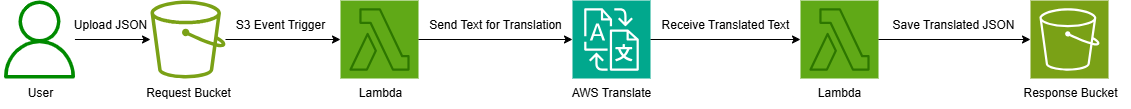

The diagram above was exported from draw.io. Its source (the exported page's mxGraphModel, read from the mxfile embedded in the PNG):
<mxGraphModel dx="1453" dy="862" grid="1" gridSize="10" guides="1" tooltips="1" connect="1" arrows="1" fold="1" page="1" pageScale="1" pageWidth="850" pageHeight="1100" math="0" shadow="0">
  <root>
    <mxCell id="0" />
    <mxCell id="1" parent="0" />
    <mxCell id="a3pVNCb1W13cDcyhIMeL-7" style="edgeStyle=orthogonalEdgeStyle;rounded=0;orthogonalLoop=1;jettySize=auto;html=1;" edge="1" parent="1" source="a3pVNCb1W13cDcyhIMeL-1" target="a3pVNCb1W13cDcyhIMeL-3">
      <mxGeometry relative="1" as="geometry" />
    </mxCell>
    <mxCell id="a3pVNCb1W13cDcyhIMeL-1" value="" style="sketch=0;outlineConnect=0;fontColor=#ffffff;fillColor=light-dark(#008a00, #4f910d);strokeColor=#005700;dashed=0;verticalLabelPosition=bottom;verticalAlign=top;align=center;html=1;fontSize=12;fontStyle=0;aspect=fixed;pointerEvents=1;shape=mxgraph.aws4.user;" vertex="1" parent="1">
      <mxGeometry x="80" y="400" width="78" height="78" as="geometry" />
    </mxCell>
    <mxCell id="a3pVNCb1W13cDcyhIMeL-2" value="" style="sketch=0;points=[[0,0,0],[0.25,0,0],[0.5,0,0],[0.75,0,0],[1,0,0],[0,1,0],[0.25,1,0],[0.5,1,0],[0.75,1,0],[1,1,0],[0,0.25,0],[0,0.5,0],[0,0.75,0],[1,0.25,0],[1,0.5,0],[1,0.75,0]];outlineConnect=0;fontColor=#232F3E;fillColor=light-dark(#7AA116, #4f910d);strokeColor=#ffffff;dashed=0;verticalLabelPosition=bottom;verticalAlign=top;align=center;html=1;fontSize=12;fontStyle=0;aspect=fixed;shape=mxgraph.aws4.resourceIcon;resIcon=mxgraph.aws4.s3;" vertex="1" parent="1">
      <mxGeometry x="1110" y="400" width="78" height="78" as="geometry" />
    </mxCell>
    <mxCell id="a3pVNCb1W13cDcyhIMeL-8" style="edgeStyle=orthogonalEdgeStyle;rounded=0;orthogonalLoop=1;jettySize=auto;html=1;" edge="1" parent="1" source="a3pVNCb1W13cDcyhIMeL-3" target="a3pVNCb1W13cDcyhIMeL-5">
      <mxGeometry relative="1" as="geometry">
        <mxPoint x="370" y="439" as="targetPoint" />
      </mxGeometry>
    </mxCell>
    <mxCell id="a3pVNCb1W13cDcyhIMeL-3" value="" style="sketch=0;outlineConnect=0;fontColor=#232F3E;gradientColor=none;fillColor=light-dark(#7AA116, #4a890c);strokeColor=none;dashed=0;verticalLabelPosition=bottom;verticalAlign=top;align=center;html=1;fontSize=12;fontStyle=0;aspect=fixed;pointerEvents=1;shape=mxgraph.aws4.bucket;" vertex="1" parent="1">
      <mxGeometry x="230" y="400" width="75" height="78" as="geometry" />
    </mxCell>
    <mxCell id="a3pVNCb1W13cDcyhIMeL-4" value="" style="sketch=0;points=[[0,0,0],[0.25,0,0],[0.5,0,0],[0.75,0,0],[1,0,0],[0,1,0],[0.25,1,0],[0.5,1,0],[0.75,1,0],[1,1,0],[0,0.25,0],[0,0.5,0],[0,0.75,0],[1,0.25,0],[1,0.5,0],[1,0.75,0]];outlineConnect=0;fontColor=#232F3E;fillColor=light-dark(#01A88D, #4a890c);strokeColor=#ffffff;dashed=0;verticalLabelPosition=bottom;verticalAlign=top;align=center;html=1;fontSize=12;fontStyle=0;aspect=fixed;shape=mxgraph.aws4.resourceIcon;resIcon=mxgraph.aws4.translate;" vertex="1" parent="1">
      <mxGeometry x="652" y="400" width="78" height="78" as="geometry" />
    </mxCell>
    <mxCell id="a3pVNCb1W13cDcyhIMeL-5" value="" style="sketch=0;points=[[0,0,0],[0.25,0,0],[0.5,0,0],[0.75,0,0],[1,0,0],[0,1,0],[0.25,1,0],[0.5,1,0],[0.75,1,0],[1,1,0],[0,0.25,0],[0,0.5,0],[0,0.75,0],[1,0.25,0],[1,0.5,0],[1,0.75,0]];outlineConnect=0;fontColor=#ffffff;fillColor=#60a917;strokeColor=light-dark(#2D7600, #000000);dashed=0;verticalLabelPosition=bottom;verticalAlign=top;align=center;html=1;fontSize=12;fontStyle=0;aspect=fixed;shape=mxgraph.aws4.resourceIcon;resIcon=mxgraph.aws4.lambda;" vertex="1" parent="1">
      <mxGeometry x="420" y="400" width="78" height="78" as="geometry" />
    </mxCell>
    <mxCell id="a3pVNCb1W13cDcyhIMeL-9" style="edgeStyle=orthogonalEdgeStyle;rounded=0;orthogonalLoop=1;jettySize=auto;html=1;exitX=1;exitY=0.5;exitDx=0;exitDy=0;exitPerimeter=0;entryX=0;entryY=0.5;entryDx=0;entryDy=0;entryPerimeter=0;" edge="1" parent="1" source="a3pVNCb1W13cDcyhIMeL-5" target="a3pVNCb1W13cDcyhIMeL-4">
      <mxGeometry relative="1" as="geometry" />
    </mxCell>
    <mxCell id="a3pVNCb1W13cDcyhIMeL-14" value="" style="sketch=0;points=[[0,0,0],[0.25,0,0],[0.5,0,0],[0.75,0,0],[1,0,0],[0,1,0],[0.25,1,0],[0.5,1,0],[0.75,1,0],[1,1,0],[0,0.25,0],[0,0.5,0],[0,0.75,0],[1,0.25,0],[1,0.5,0],[1,0.75,0]];outlineConnect=0;fontColor=#ffffff;fillColor=#60a917;strokeColor=light-dark(#2D7600, #000000);dashed=0;verticalLabelPosition=bottom;verticalAlign=top;align=center;html=1;fontSize=12;fontStyle=0;aspect=fixed;shape=mxgraph.aws4.resourceIcon;resIcon=mxgraph.aws4.lambda;" vertex="1" parent="1">
      <mxGeometry x="880" y="400" width="78" height="78" as="geometry" />
    </mxCell>
    <mxCell id="a3pVNCb1W13cDcyhIMeL-15" style="edgeStyle=orthogonalEdgeStyle;rounded=0;orthogonalLoop=1;jettySize=auto;html=1;exitX=1;exitY=0.5;exitDx=0;exitDy=0;exitPerimeter=0;entryX=0;entryY=0.5;entryDx=0;entryDy=0;entryPerimeter=0;" edge="1" parent="1" source="a3pVNCb1W13cDcyhIMeL-4" target="a3pVNCb1W13cDcyhIMeL-14">
      <mxGeometry relative="1" as="geometry" />
    </mxCell>
    <mxCell id="a3pVNCb1W13cDcyhIMeL-16" style="edgeStyle=orthogonalEdgeStyle;rounded=0;orthogonalLoop=1;jettySize=auto;html=1;exitX=1;exitY=0.5;exitDx=0;exitDy=0;exitPerimeter=0;entryX=0;entryY=0.5;entryDx=0;entryDy=0;entryPerimeter=0;" edge="1" parent="1" source="a3pVNCb1W13cDcyhIMeL-14" target="a3pVNCb1W13cDcyhIMeL-2">
      <mxGeometry relative="1" as="geometry" />
    </mxCell>
    <mxCell id="a3pVNCb1W13cDcyhIMeL-17" value="User" style="text;html=1;align=center;verticalAlign=middle;resizable=0;points=[];autosize=1;strokeColor=none;fillColor=none;" vertex="1" parent="1">
      <mxGeometry x="95" y="478" width="50" height="30" as="geometry" />
    </mxCell>
    <mxCell id="a3pVNCb1W13cDcyhIMeL-18" value="Request Bucket" style="text;html=1;align=center;verticalAlign=middle;resizable=0;points=[];autosize=1;strokeColor=none;fillColor=none;" vertex="1" parent="1">
      <mxGeometry x="212.5" y="478" width="110" height="30" as="geometry" />
    </mxCell>
    <mxCell id="a3pVNCb1W13cDcyhIMeL-19" value="Lambda" style="text;html=1;align=center;verticalAlign=middle;resizable=0;points=[];autosize=1;strokeColor=none;fillColor=none;" vertex="1" parent="1">
      <mxGeometry x="425" y="478" width="70" height="30" as="geometry" />
    </mxCell>
    <mxCell id="a3pVNCb1W13cDcyhIMeL-20" value="AWS Translate" style="text;html=1;align=center;verticalAlign=middle;resizable=0;points=[];autosize=1;strokeColor=none;fillColor=none;" vertex="1" parent="1">
      <mxGeometry x="641" y="478" width="100" height="30" as="geometry" />
    </mxCell>
    <mxCell id="a3pVNCb1W13cDcyhIMeL-21" value="Lambda" style="text;html=1;align=center;verticalAlign=middle;resizable=0;points=[];autosize=1;strokeColor=none;fillColor=none;" vertex="1" parent="1">
      <mxGeometry x="884" y="478" width="70" height="30" as="geometry" />
    </mxCell>
    <mxCell id="a3pVNCb1W13cDcyhIMeL-22" value="Response Bucket" style="text;html=1;align=center;verticalAlign=middle;resizable=0;points=[];autosize=1;strokeColor=none;fillColor=none;" vertex="1" parent="1">
      <mxGeometry x="1090" y="478" width="120" height="30" as="geometry" />
    </mxCell>
    <mxCell id="a3pVNCb1W13cDcyhIMeL-23" value="Upload JSON" style="text;html=1;align=center;verticalAlign=middle;resizable=0;points=[];autosize=1;strokeColor=none;fillColor=none;" vertex="1" parent="1">
      <mxGeometry x="140" y="410" width="100" height="30" as="geometry" />
    </mxCell>
    <mxCell id="a3pVNCb1W13cDcyhIMeL-24" value="S3 Event Trigger" style="text;html=1;align=center;verticalAlign=middle;resizable=0;points=[];autosize=1;strokeColor=none;fillColor=none;" vertex="1" parent="1">
      <mxGeometry x="305" y="410" width="110" height="30" as="geometry" />
    </mxCell>
    <mxCell id="a3pVNCb1W13cDcyhIMeL-25" value="&lt;font&gt;Send Text for Translation&lt;/font&gt;" style="text;html=1;align=center;verticalAlign=middle;resizable=0;points=[];autosize=1;strokeColor=none;fillColor=none;" vertex="1" parent="1">
      <mxGeometry x="495" y="410" width="160" height="30" as="geometry" />
    </mxCell>
    <mxCell id="a3pVNCb1W13cDcyhIMeL-26" value="Receive Translated Text" style="text;html=1;align=center;verticalAlign=middle;resizable=0;points=[];autosize=1;strokeColor=none;fillColor=none;" vertex="1" parent="1">
      <mxGeometry x="730" y="410" width="150" height="30" as="geometry" />
    </mxCell>
    <mxCell id="a3pVNCb1W13cDcyhIMeL-28" value="Save Translated JSON" style="text;html=1;align=center;verticalAlign=middle;resizable=0;points=[];autosize=1;strokeColor=none;fillColor=none;" vertex="1" parent="1">
      <mxGeometry x="958" y="410" width="150" height="30" as="geometry" />
    </mxCell>
  </root>
</mxGraphModel>